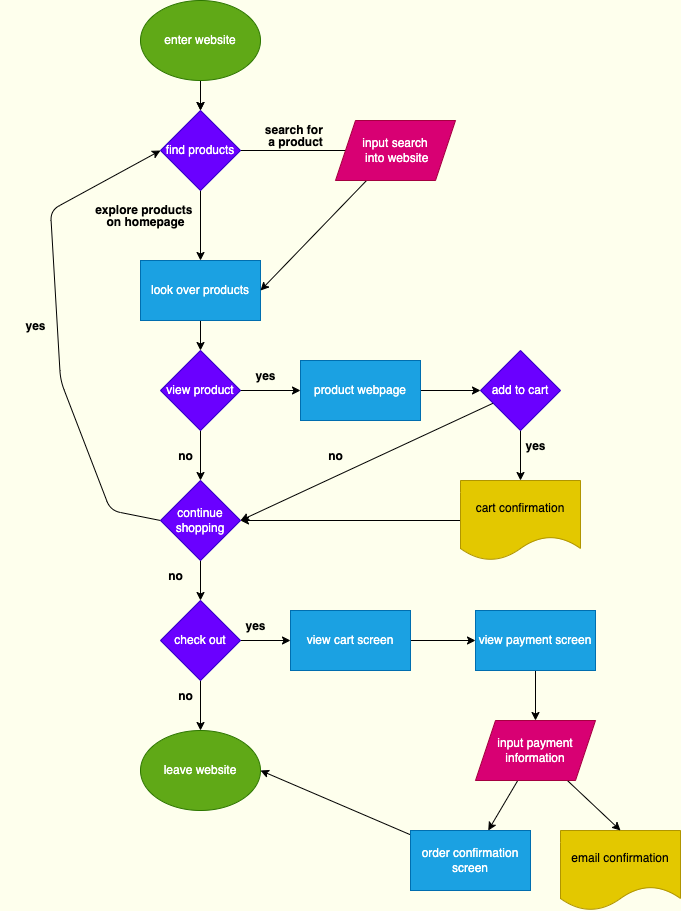

The diagram above was exported from draw.io. Its source (the exported page's mxGraphModel, read from the mxfile embedded in the PNG):
<mxGraphModel dx="595" dy="471" grid="1" gridSize="10" guides="1" tooltips="1" connect="1" arrows="1" fold="1" page="1" pageScale="1" pageWidth="850" pageHeight="1100" background="#FEFFED" math="0" shadow="0">
  <root>
    <mxCell id="0" />
    <mxCell id="1" parent="0" />
    <mxCell id="21" style="edgeStyle=none;rounded=1;html=1;entryX=0.5;entryY=0;entryDx=0;entryDy=0;strokeColor=#000000;fontSize=12;fontColor=#000000;" edge="1" parent="1" source="4" target="18">
      <mxGeometry relative="1" as="geometry" />
    </mxCell>
    <mxCell id="4" value="look over products" style="rounded=0;whiteSpace=wrap;html=1;fillColor=#1ba1e2;strokeColor=#006EAF;fontColor=#ffffff;" vertex="1" parent="1">
      <mxGeometry x="230" y="270" width="120" height="60" as="geometry" />
    </mxCell>
    <mxCell id="8" value="" style="edgeStyle=none;html=1;" edge="1" parent="1" source="5" target="6">
      <mxGeometry relative="1" as="geometry" />
    </mxCell>
    <mxCell id="12" style="edgeStyle=none;html=1;entryX=0.5;entryY=0;entryDx=0;entryDy=0;strokeColor=#000000;" edge="1" parent="1" source="5" target="6">
      <mxGeometry relative="1" as="geometry" />
    </mxCell>
    <mxCell id="5" value="enter website" style="ellipse;whiteSpace=wrap;html=1;fillColor=#60a917;fontColor=#ffffff;strokeColor=#2D7600;" vertex="1" parent="1">
      <mxGeometry x="230" y="10" width="120" height="80" as="geometry" />
    </mxCell>
    <mxCell id="11" style="edgeStyle=none;html=1;entryX=0.5;entryY=0;entryDx=0;entryDy=0;strokeColor=#000000;" edge="1" parent="1" source="6" target="4">
      <mxGeometry relative="1" as="geometry" />
    </mxCell>
    <mxCell id="15" style="edgeStyle=none;html=1;entryX=1;entryY=0.5;entryDx=0;entryDy=0;strokeColor=#000000;fontSize=12;fontColor=#000000;" edge="1" parent="1" source="6" target="14">
      <mxGeometry relative="1" as="geometry" />
    </mxCell>
    <mxCell id="6" value="find products" style="rhombus;whiteSpace=wrap;html=1;fillColor=#6a00ff;fontColor=#ffffff;strokeColor=#3700CC;" vertex="1" parent="1">
      <mxGeometry x="250" y="120" width="80" height="80" as="geometry" />
    </mxCell>
    <mxCell id="13" value="&lt;p style=&quot;line-height: 0%; font-size: 12px;&quot;&gt;explore products&amp;nbsp;&lt;/p&gt;&lt;p style=&quot;line-height: 0%; font-size: 12px;&quot;&gt;on homepage&lt;/p&gt;" style="text;strokeColor=none;fillColor=none;html=1;fontSize=24;fontStyle=1;verticalAlign=middle;align=center;fontColor=#000000;" vertex="1" parent="1">
      <mxGeometry x="200" y="210" width="70" height="30" as="geometry" />
    </mxCell>
    <mxCell id="28" style="edgeStyle=none;rounded=1;html=1;entryX=1;entryY=0.5;entryDx=0;entryDy=0;strokeColor=#000000;fontSize=12;fontColor=#000000;" edge="1" parent="1" source="14" target="4">
      <mxGeometry relative="1" as="geometry" />
    </mxCell>
    <mxCell id="14" value="input search&lt;br&gt;&amp;nbsp;into website" style="shape=parallelogram;perimeter=parallelogramPerimeter;whiteSpace=wrap;html=1;fixedSize=1;fontSize=12;fontColor=#ffffff;fillColor=#d80073;strokeColor=#A50040;" vertex="1" parent="1">
      <mxGeometry x="425" y="130" width="120" height="60" as="geometry" />
    </mxCell>
    <mxCell id="16" value="&lt;p style=&quot;line-height: 0%; font-size: 12px;&quot;&gt;search for&amp;nbsp;&lt;/p&gt;&lt;p style=&quot;line-height: 0%; font-size: 12px;&quot;&gt;a product&lt;/p&gt;" style="text;strokeColor=none;fillColor=none;html=1;fontSize=24;fontStyle=1;verticalAlign=middle;align=center;fontColor=#000000;" vertex="1" parent="1">
      <mxGeometry x="350" y="130" width="70" height="30" as="geometry" />
    </mxCell>
    <mxCell id="23" style="edgeStyle=none;rounded=1;html=1;entryX=0.5;entryY=0;entryDx=0;entryDy=0;strokeColor=#000000;fontSize=12;fontColor=#000000;" edge="1" parent="1" source="18" target="19">
      <mxGeometry relative="1" as="geometry" />
    </mxCell>
    <mxCell id="26" style="edgeStyle=none;rounded=1;html=1;entryX=0;entryY=0.5;entryDx=0;entryDy=0;strokeColor=#000000;fontSize=12;fontColor=#000000;" edge="1" parent="1" source="18" target="25">
      <mxGeometry relative="1" as="geometry" />
    </mxCell>
    <mxCell id="18" value="view product" style="rhombus;whiteSpace=wrap;html=1;fillColor=#6a00ff;fontColor=#ffffff;strokeColor=#3700CC;" vertex="1" parent="1">
      <mxGeometry x="250" y="360" width="80" height="80" as="geometry" />
    </mxCell>
    <mxCell id="39" style="edgeStyle=none;rounded=1;html=1;entryX=0.5;entryY=0;entryDx=0;entryDy=0;strokeColor=#000000;fontSize=12;fontColor=#000000;" edge="1" parent="1" source="19" target="38">
      <mxGeometry relative="1" as="geometry" />
    </mxCell>
    <mxCell id="59" style="edgeStyle=none;rounded=1;html=1;entryX=0;entryY=0.5;entryDx=0;entryDy=0;strokeColor=#000000;fontSize=12;fontColor=#000000;exitX=0;exitY=0.5;exitDx=0;exitDy=0;" edge="1" parent="1" source="19" target="6">
      <mxGeometry relative="1" as="geometry">
        <mxPoint x="277" y="503" as="sourcePoint" />
        <Array as="points">
          <mxPoint x="200" y="520" />
          <mxPoint x="150" y="390" />
          <mxPoint x="140" y="220" />
        </Array>
      </mxGeometry>
    </mxCell>
    <mxCell id="19" value="continue shopping&lt;br&gt;" style="rhombus;whiteSpace=wrap;html=1;fillColor=#6a00ff;fontColor=#ffffff;strokeColor=#3700CC;" vertex="1" parent="1">
      <mxGeometry x="250" y="490" width="80" height="80" as="geometry" />
    </mxCell>
    <mxCell id="32" style="edgeStyle=none;rounded=1;html=1;entryX=1;entryY=0.5;entryDx=0;entryDy=0;strokeColor=#000000;fontSize=12;fontColor=#000000;" edge="1" parent="1" source="20" target="19">
      <mxGeometry relative="1" as="geometry" />
    </mxCell>
    <mxCell id="35" style="edgeStyle=none;rounded=1;html=1;strokeColor=#000000;fontSize=12;fontColor=#000000;" edge="1" parent="1" source="20" target="24">
      <mxGeometry relative="1" as="geometry" />
    </mxCell>
    <mxCell id="20" value="add to cart" style="rhombus;whiteSpace=wrap;html=1;fillColor=#6a00ff;fontColor=#ffffff;strokeColor=#3700CC;" vertex="1" parent="1">
      <mxGeometry x="570" y="360" width="80" height="80" as="geometry" />
    </mxCell>
    <mxCell id="22" value="&lt;p style=&quot;line-height: 0%; font-size: 12px;&quot;&gt;no&lt;/p&gt;" style="text;strokeColor=none;fillColor=none;html=1;fontSize=24;fontStyle=1;verticalAlign=middle;align=center;fontColor=#000000;" vertex="1" parent="1">
      <mxGeometry x="240" y="450" width="70" height="30" as="geometry" />
    </mxCell>
    <mxCell id="34" style="edgeStyle=none;rounded=1;html=1;strokeColor=#000000;fontSize=12;fontColor=#000000;" edge="1" parent="1" source="24" target="19">
      <mxGeometry relative="1" as="geometry" />
    </mxCell>
    <mxCell id="24" value="cart confirmation" style="shape=document;whiteSpace=wrap;html=1;boundedLbl=1;fontSize=12;fontColor=#000000;fillColor=#e3c800;strokeColor=#B09500;" vertex="1" parent="1">
      <mxGeometry x="550" y="490" width="120" height="80" as="geometry" />
    </mxCell>
    <mxCell id="29" style="edgeStyle=none;rounded=1;html=1;entryX=0;entryY=0.5;entryDx=0;entryDy=0;strokeColor=#000000;fontSize=12;fontColor=#000000;" edge="1" parent="1" source="25" target="20">
      <mxGeometry relative="1" as="geometry" />
    </mxCell>
    <mxCell id="25" value="product webpage" style="rounded=0;whiteSpace=wrap;html=1;fillColor=#1ba1e2;strokeColor=#006EAF;fontColor=#ffffff;" vertex="1" parent="1">
      <mxGeometry x="390" y="370" width="120" height="60" as="geometry" />
    </mxCell>
    <mxCell id="27" value="&lt;p style=&quot;line-height: 0%; font-size: 12px;&quot;&gt;yes&lt;/p&gt;" style="text;strokeColor=none;fillColor=none;html=1;fontSize=24;fontStyle=1;verticalAlign=middle;align=center;fontColor=#000000;" vertex="1" parent="1">
      <mxGeometry x="320" y="370" width="70" height="30" as="geometry" />
    </mxCell>
    <mxCell id="31" value="&lt;p style=&quot;line-height: 0%; font-size: 12px;&quot;&gt;yes&lt;/p&gt;" style="text;strokeColor=none;fillColor=none;html=1;fontSize=24;fontStyle=1;verticalAlign=middle;align=center;fontColor=#000000;" vertex="1" parent="1">
      <mxGeometry x="590" y="440" width="70" height="30" as="geometry" />
    </mxCell>
    <mxCell id="33" value="&lt;p style=&quot;line-height: 0%; font-size: 12px;&quot;&gt;no&lt;/p&gt;" style="text;strokeColor=none;fillColor=none;html=1;fontSize=24;fontStyle=1;verticalAlign=middle;align=center;fontColor=#000000;" vertex="1" parent="1">
      <mxGeometry x="390" y="450" width="70" height="30" as="geometry" />
    </mxCell>
    <mxCell id="42" style="edgeStyle=none;rounded=1;html=1;entryX=0.5;entryY=0;entryDx=0;entryDy=0;strokeColor=#000000;fontSize=12;fontColor=#000000;" edge="1" parent="1" source="38" target="41">
      <mxGeometry relative="1" as="geometry" />
    </mxCell>
    <mxCell id="45" style="edgeStyle=none;rounded=1;html=1;entryX=0;entryY=0.5;entryDx=0;entryDy=0;strokeColor=#000000;fontSize=12;fontColor=#000000;" edge="1" parent="1" source="38" target="43">
      <mxGeometry relative="1" as="geometry" />
    </mxCell>
    <mxCell id="38" value="check out" style="rhombus;whiteSpace=wrap;html=1;fillColor=#6a00ff;fontColor=#ffffff;strokeColor=#3700CC;" vertex="1" parent="1">
      <mxGeometry x="250" y="610" width="80" height="80" as="geometry" />
    </mxCell>
    <mxCell id="41" value="leave website" style="ellipse;whiteSpace=wrap;html=1;fillColor=#60a917;fontColor=#ffffff;strokeColor=#2D7600;" vertex="1" parent="1">
      <mxGeometry x="230" y="740" width="120" height="80" as="geometry" />
    </mxCell>
    <mxCell id="48" style="edgeStyle=none;rounded=1;html=1;entryX=0;entryY=0.5;entryDx=0;entryDy=0;strokeColor=#000000;fontSize=12;fontColor=#000000;" edge="1" parent="1" source="43" target="47">
      <mxGeometry relative="1" as="geometry" />
    </mxCell>
    <mxCell id="43" value="view cart screen" style="rounded=0;whiteSpace=wrap;html=1;fillColor=#1ba1e2;strokeColor=#006EAF;fontColor=#ffffff;" vertex="1" parent="1">
      <mxGeometry x="380" y="620" width="120" height="60" as="geometry" />
    </mxCell>
    <mxCell id="44" value="&lt;p style=&quot;line-height: 0%; font-size: 12px;&quot;&gt;no&lt;/p&gt;" style="text;strokeColor=none;fillColor=none;html=1;fontSize=24;fontStyle=1;verticalAlign=middle;align=center;fontColor=#000000;" vertex="1" parent="1">
      <mxGeometry x="240" y="690" width="70" height="30" as="geometry" />
    </mxCell>
    <mxCell id="46" value="&lt;p style=&quot;line-height: 0%; font-size: 12px;&quot;&gt;yes&lt;/p&gt;" style="text;strokeColor=none;fillColor=none;html=1;fontSize=24;fontStyle=1;verticalAlign=middle;align=center;fontColor=#000000;" vertex="1" parent="1">
      <mxGeometry x="310" y="620" width="70" height="30" as="geometry" />
    </mxCell>
    <mxCell id="54" style="edgeStyle=none;rounded=1;html=1;entryX=0.5;entryY=0;entryDx=0;entryDy=0;strokeColor=#000000;fontSize=12;fontColor=#000000;" edge="1" parent="1" source="47" target="52">
      <mxGeometry relative="1" as="geometry" />
    </mxCell>
    <mxCell id="47" value="view payment screen" style="rounded=0;whiteSpace=wrap;html=1;fillColor=#1ba1e2;strokeColor=#006EAF;fontColor=#ffffff;" vertex="1" parent="1">
      <mxGeometry x="565" y="620" width="120" height="60" as="geometry" />
    </mxCell>
    <mxCell id="50" value="&lt;p style=&quot;line-height: 0%; font-size: 12px;&quot;&gt;no&lt;/p&gt;" style="text;strokeColor=none;fillColor=none;html=1;fontSize=24;fontStyle=1;verticalAlign=middle;align=center;fontColor=#000000;" vertex="1" parent="1">
      <mxGeometry x="230" y="570" width="70" height="30" as="geometry" />
    </mxCell>
    <mxCell id="51" value="email confirmation" style="shape=document;whiteSpace=wrap;html=1;boundedLbl=1;fontSize=12;fontColor=#000000;fillColor=#e3c800;strokeColor=#B09500;" vertex="1" parent="1">
      <mxGeometry x="650" y="840" width="120" height="80" as="geometry" />
    </mxCell>
    <mxCell id="56" style="edgeStyle=none;rounded=1;html=1;strokeColor=#000000;fontSize=12;fontColor=#000000;" edge="1" parent="1" source="52" target="55">
      <mxGeometry relative="1" as="geometry" />
    </mxCell>
    <mxCell id="57" style="edgeStyle=none;rounded=1;html=1;entryX=0.5;entryY=0;entryDx=0;entryDy=0;strokeColor=#000000;fontSize=12;fontColor=#000000;" edge="1" parent="1" source="52" target="51">
      <mxGeometry relative="1" as="geometry" />
    </mxCell>
    <mxCell id="52" value="input payment information" style="shape=parallelogram;perimeter=parallelogramPerimeter;whiteSpace=wrap;html=1;fixedSize=1;fontSize=12;fontColor=#ffffff;fillColor=#d80073;strokeColor=#A50040;" vertex="1" parent="1">
      <mxGeometry x="565" y="730" width="120" height="60" as="geometry" />
    </mxCell>
    <mxCell id="58" style="edgeStyle=none;rounded=1;html=1;entryX=1;entryY=0.5;entryDx=0;entryDy=0;strokeColor=#000000;fontSize=12;fontColor=#000000;" edge="1" parent="1" source="55" target="41">
      <mxGeometry relative="1" as="geometry" />
    </mxCell>
    <mxCell id="55" value="order confirmation screen" style="rounded=0;whiteSpace=wrap;html=1;fillColor=#1ba1e2;strokeColor=#006EAF;fontColor=#ffffff;" vertex="1" parent="1">
      <mxGeometry x="500" y="840" width="120" height="60" as="geometry" />
    </mxCell>
    <mxCell id="60" value="&lt;p style=&quot;line-height: 0%; font-size: 12px;&quot;&gt;yes&lt;/p&gt;" style="text;strokeColor=none;fillColor=none;html=1;fontSize=24;fontStyle=1;verticalAlign=middle;align=center;fontColor=#000000;" vertex="1" parent="1">
      <mxGeometry x="90" y="320" width="70" height="30" as="geometry" />
    </mxCell>
  </root>
</mxGraphModel>